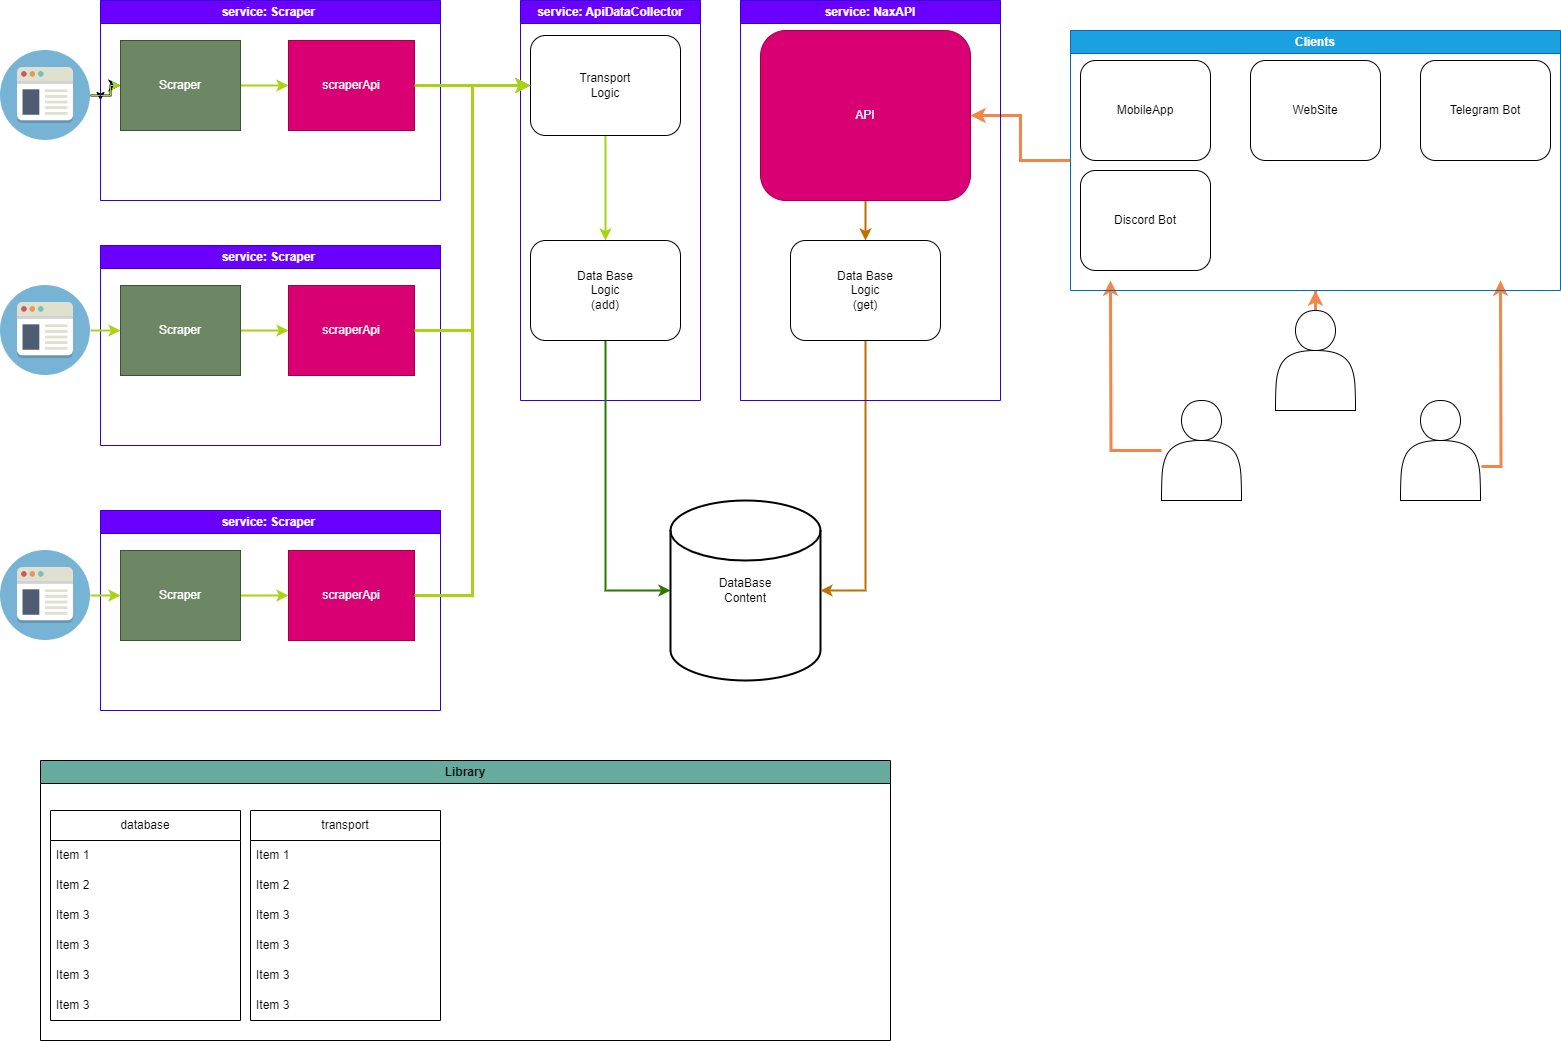

The diagram above was exported from draw.io. Its source (the exported page's mxGraphModel, read from the mxfile embedded in the PNG):
<mxGraphModel dx="1434" dy="764" grid="1" gridSize="10" guides="1" tooltips="1" connect="1" arrows="1" fold="1" page="1" pageScale="1" pageWidth="827" pageHeight="1169" math="0" shadow="0">
  <root>
    <mxCell id="0" />
    <mxCell id="1" parent="0" />
    <mxCell id="Y7JHAWKHioro8XEyoRyl-16" style="edgeStyle=orthogonalEdgeStyle;rounded=0;orthogonalLoop=1;jettySize=auto;html=1;exitX=1;exitY=0.5;exitDx=0;exitDy=0;entryX=0;entryY=0.5;entryDx=0;entryDy=0;" parent="1" source="paGRhX7Dbhwyw0_VAuTM-6" target="Y7JHAWKHioro8XEyoRyl-5" edge="1">
      <mxGeometry relative="1" as="geometry" />
    </mxCell>
    <mxCell id="Y7JHAWKHioro8XEyoRyl-18" style="edgeStyle=orthogonalEdgeStyle;rounded=0;orthogonalLoop=1;jettySize=auto;html=1;exitX=1;exitY=0.5;exitDx=0;exitDy=0;strokeWidth=2;" parent="1" source="paGRhX7Dbhwyw0_VAuTM-6" target="savNVfZnLsZxnWRySyuo-2" edge="1">
      <mxGeometry relative="1" as="geometry" />
    </mxCell>
    <mxCell id="4dEecmj2TGiS_AZpRrU0-1" value="" style="edgeStyle=orthogonalEdgeStyle;rounded=0;orthogonalLoop=1;jettySize=auto;html=1;strokeColor=#A9D214;" parent="1" source="paGRhX7Dbhwyw0_VAuTM-6" target="savNVfZnLsZxnWRySyuo-2" edge="1">
      <mxGeometry relative="1" as="geometry" />
    </mxCell>
    <mxCell id="paGRhX7Dbhwyw0_VAuTM-6" value="" style="shape=image;html=1;verticalAlign=top;verticalLabelPosition=bottom;labelBackgroundColor=#ffffff;imageAspect=0;aspect=fixed;image=https://cdn2.iconfinder.com/data/icons/circle-icons-1/64/browser-128.png" parent="1" vertex="1">
      <mxGeometry y="50" width="90" height="90" as="geometry" />
    </mxCell>
    <mxCell id="Y7JHAWKHioro8XEyoRyl-5" value="service: Scraper&amp;nbsp;" style="swimlane;whiteSpace=wrap;html=1;fillColor=#6a00ff;fontColor=#ffffff;strokeColor=#3700CC;" parent="1" vertex="1">
      <mxGeometry x="100" width="340" height="200" as="geometry" />
    </mxCell>
    <mxCell id="Y7JHAWKHioro8XEyoRyl-17" style="edgeStyle=orthogonalEdgeStyle;rounded=0;orthogonalLoop=1;jettySize=auto;html=1;exitX=1;exitY=0.5;exitDx=0;exitDy=0;entryX=0;entryY=0.5;entryDx=0;entryDy=0;strokeWidth=2;strokeColor=#A9D214;" parent="Y7JHAWKHioro8XEyoRyl-5" source="savNVfZnLsZxnWRySyuo-2" target="Y7JHAWKHioro8XEyoRyl-6" edge="1">
      <mxGeometry relative="1" as="geometry" />
    </mxCell>
    <mxCell id="savNVfZnLsZxnWRySyuo-2" value="Scraper" style="whiteSpace=wrap;html=1;align=center;verticalAlign=middle;treeFolding=1;treeMoving=1;fillColor=#6d8764;fontColor=#ffffff;strokeColor=#3A5431;" parent="Y7JHAWKHioro8XEyoRyl-5" vertex="1">
      <mxGeometry x="20" y="40" width="120" height="90" as="geometry" />
    </mxCell>
    <mxCell id="Y7JHAWKHioro8XEyoRyl-6" value="scraperApi" style="rounded=0;whiteSpace=wrap;html=1;fillColor=#d80073;fontColor=#ffffff;strokeColor=#A50040;" parent="Y7JHAWKHioro8XEyoRyl-5" vertex="1">
      <mxGeometry x="188" y="40" width="126" height="90" as="geometry" />
    </mxCell>
    <mxCell id="Y7JHAWKHioro8XEyoRyl-7" value="service: Scraper&amp;nbsp;" style="swimlane;whiteSpace=wrap;html=1;fillColor=#6a00ff;fontColor=#ffffff;strokeColor=#3700CC;" parent="1" vertex="1">
      <mxGeometry x="100" y="245" width="340" height="200" as="geometry" />
    </mxCell>
    <mxCell id="Y7JHAWKHioro8XEyoRyl-20" style="edgeStyle=orthogonalEdgeStyle;rounded=0;orthogonalLoop=1;jettySize=auto;html=1;entryX=0;entryY=0.5;entryDx=0;entryDy=0;strokeWidth=2;strokeColor=#A9D214;" parent="Y7JHAWKHioro8XEyoRyl-7" source="Y7JHAWKHioro8XEyoRyl-8" target="Y7JHAWKHioro8XEyoRyl-9" edge="1">
      <mxGeometry relative="1" as="geometry" />
    </mxCell>
    <mxCell id="Y7JHAWKHioro8XEyoRyl-8" value="Scraper" style="whiteSpace=wrap;html=1;align=center;verticalAlign=middle;treeFolding=1;treeMoving=1;fillColor=#6d8764;fontColor=#ffffff;strokeColor=#3A5431;" parent="Y7JHAWKHioro8XEyoRyl-7" vertex="1">
      <mxGeometry x="20" y="40" width="120" height="90" as="geometry" />
    </mxCell>
    <mxCell id="Y7JHAWKHioro8XEyoRyl-9" value="scraperApi" style="rounded=0;whiteSpace=wrap;html=1;fillColor=#d80073;fontColor=#ffffff;strokeColor=#A50040;" parent="Y7JHAWKHioro8XEyoRyl-7" vertex="1">
      <mxGeometry x="188" y="40" width="126" height="90" as="geometry" />
    </mxCell>
    <mxCell id="Y7JHAWKHioro8XEyoRyl-10" value="service: Scraper&amp;nbsp;" style="swimlane;whiteSpace=wrap;html=1;fillColor=#6a00ff;fontColor=#ffffff;strokeColor=#3700CC;" parent="1" vertex="1">
      <mxGeometry x="100" y="510" width="340" height="200" as="geometry" />
    </mxCell>
    <mxCell id="Y7JHAWKHioro8XEyoRyl-22" style="edgeStyle=orthogonalEdgeStyle;rounded=0;orthogonalLoop=1;jettySize=auto;html=1;entryX=0;entryY=0.5;entryDx=0;entryDy=0;strokeWidth=2;strokeColor=#A9D214;" parent="Y7JHAWKHioro8XEyoRyl-10" source="Y7JHAWKHioro8XEyoRyl-11" target="Y7JHAWKHioro8XEyoRyl-12" edge="1">
      <mxGeometry relative="1" as="geometry" />
    </mxCell>
    <mxCell id="Y7JHAWKHioro8XEyoRyl-11" value="Scraper" style="whiteSpace=wrap;html=1;align=center;verticalAlign=middle;treeFolding=1;treeMoving=1;fillColor=#6d8764;fontColor=#ffffff;strokeColor=#3A5431;" parent="Y7JHAWKHioro8XEyoRyl-10" vertex="1">
      <mxGeometry x="20" y="40" width="120" height="90" as="geometry" />
    </mxCell>
    <mxCell id="Y7JHAWKHioro8XEyoRyl-12" value="scraperApi" style="rounded=0;whiteSpace=wrap;html=1;fillColor=#d80073;fontColor=#ffffff;strokeColor=#A50040;" parent="Y7JHAWKHioro8XEyoRyl-10" vertex="1">
      <mxGeometry x="188" y="40" width="126" height="90" as="geometry" />
    </mxCell>
    <mxCell id="Y7JHAWKHioro8XEyoRyl-13" value="service: ApiDataCollector" style="swimlane;whiteSpace=wrap;html=1;fillColor=#6a00ff;fontColor=#ffffff;strokeColor=#3700CC;" parent="1" vertex="1">
      <mxGeometry x="520" width="180" height="400" as="geometry" />
    </mxCell>
    <mxCell id="4dEecmj2TGiS_AZpRrU0-3" style="edgeStyle=orthogonalEdgeStyle;rounded=0;orthogonalLoop=1;jettySize=auto;html=1;entryX=0;entryY=0.5;entryDx=0;entryDy=0;entryPerimeter=0;fillColor=#60a917;strokeColor=#2D7600;strokeWidth=2;" parent="Y7JHAWKHioro8XEyoRyl-13" source="Y7JHAWKHioro8XEyoRyl-23" target="AuuLSRP3U-ocMQy14wQM-1" edge="1">
      <mxGeometry relative="1" as="geometry" />
    </mxCell>
    <mxCell id="Y7JHAWKHioro8XEyoRyl-23" value="Data Base&lt;br&gt;Logic&lt;br&gt;(add)" style="rounded=1;whiteSpace=wrap;html=1;" parent="Y7JHAWKHioro8XEyoRyl-13" vertex="1">
      <mxGeometry x="10" y="240" width="150" height="100" as="geometry" />
    </mxCell>
    <mxCell id="Y7JHAWKHioro8XEyoRyl-29" style="edgeStyle=orthogonalEdgeStyle;rounded=0;orthogonalLoop=1;jettySize=auto;html=1;entryX=0.5;entryY=0;entryDx=0;entryDy=0;strokeWidth=2;strokeColor=#A9D214;" parent="Y7JHAWKHioro8XEyoRyl-13" source="Y7JHAWKHioro8XEyoRyl-24" target="Y7JHAWKHioro8XEyoRyl-23" edge="1">
      <mxGeometry relative="1" as="geometry" />
    </mxCell>
    <mxCell id="Y7JHAWKHioro8XEyoRyl-24" value="Transport&lt;br&gt;Logic" style="rounded=1;whiteSpace=wrap;html=1;" parent="Y7JHAWKHioro8XEyoRyl-13" vertex="1">
      <mxGeometry x="10" y="35" width="150" height="100" as="geometry" />
    </mxCell>
    <mxCell id="USIwn76cup5_Gt1iFtTl-43" style="edgeStyle=orthogonalEdgeStyle;rounded=0;orthogonalLoop=1;jettySize=auto;html=1;entryX=0.5;entryY=0;entryDx=0;entryDy=0;strokeWidth=2;fillColor=#f0a30a;strokeColor=#BD7000;" parent="Y7JHAWKHioro8XEyoRyl-13" source="Y7JHAWKHioro8XEyoRyl-1" target="USIwn76cup5_Gt1iFtTl-41" edge="1">
      <mxGeometry relative="1" as="geometry" />
    </mxCell>
    <mxCell id="Y7JHAWKHioro8XEyoRyl-1" value="API" style="rounded=1;whiteSpace=wrap;html=1;fillColor=#d80073;fontColor=#ffffff;strokeColor=#A50040;" parent="Y7JHAWKHioro8XEyoRyl-13" vertex="1">
      <mxGeometry x="240" y="30" width="210" height="170" as="geometry" />
    </mxCell>
    <mxCell id="AuuLSRP3U-ocMQy14wQM-1" value="DataBase&lt;br&gt;Content" style="strokeWidth=2;html=1;shape=mxgraph.flowchart.database;whiteSpace=wrap;" parent="Y7JHAWKHioro8XEyoRyl-13" vertex="1">
      <mxGeometry x="150" y="500" width="150" height="180" as="geometry" />
    </mxCell>
    <mxCell id="USIwn76cup5_Gt1iFtTl-42" style="edgeStyle=orthogonalEdgeStyle;rounded=0;orthogonalLoop=1;jettySize=auto;html=1;entryX=1;entryY=0.5;entryDx=0;entryDy=0;entryPerimeter=0;strokeWidth=2;fillColor=#f0a30a;strokeColor=#BD7000;" parent="Y7JHAWKHioro8XEyoRyl-13" source="USIwn76cup5_Gt1iFtTl-41" target="AuuLSRP3U-ocMQy14wQM-1" edge="1">
      <mxGeometry relative="1" as="geometry" />
    </mxCell>
    <mxCell id="USIwn76cup5_Gt1iFtTl-41" value="Data Base&lt;br&gt;Logic&lt;br&gt;(get)" style="rounded=1;whiteSpace=wrap;html=1;" parent="Y7JHAWKHioro8XEyoRyl-13" vertex="1">
      <mxGeometry x="270" y="240" width="150" height="100" as="geometry" />
    </mxCell>
    <mxCell id="Y7JHAWKHioro8XEyoRyl-21" style="edgeStyle=orthogonalEdgeStyle;rounded=0;orthogonalLoop=1;jettySize=auto;html=1;entryX=0;entryY=0.5;entryDx=0;entryDy=0;strokeWidth=2;strokeColor=#A9D214;" parent="1" source="Y7JHAWKHioro8XEyoRyl-14" target="Y7JHAWKHioro8XEyoRyl-11" edge="1">
      <mxGeometry relative="1" as="geometry" />
    </mxCell>
    <mxCell id="Y7JHAWKHioro8XEyoRyl-14" value="" style="shape=image;html=1;verticalAlign=top;verticalLabelPosition=bottom;labelBackgroundColor=#ffffff;imageAspect=0;aspect=fixed;image=https://cdn2.iconfinder.com/data/icons/circle-icons-1/64/browser-128.png" parent="1" vertex="1">
      <mxGeometry y="550" width="90" height="90" as="geometry" />
    </mxCell>
    <mxCell id="Y7JHAWKHioro8XEyoRyl-19" style="edgeStyle=orthogonalEdgeStyle;rounded=0;orthogonalLoop=1;jettySize=auto;html=1;entryX=0;entryY=0.5;entryDx=0;entryDy=0;strokeWidth=2;strokeColor=#A9D214;" parent="1" source="Y7JHAWKHioro8XEyoRyl-15" target="Y7JHAWKHioro8XEyoRyl-8" edge="1">
      <mxGeometry relative="1" as="geometry" />
    </mxCell>
    <mxCell id="Y7JHAWKHioro8XEyoRyl-15" value="" style="shape=image;html=1;verticalAlign=top;verticalLabelPosition=bottom;labelBackgroundColor=#ffffff;imageAspect=0;aspect=fixed;image=https://cdn2.iconfinder.com/data/icons/circle-icons-1/64/browser-128.png" parent="1" vertex="1">
      <mxGeometry y="285" width="90" height="90" as="geometry" />
    </mxCell>
    <mxCell id="Y7JHAWKHioro8XEyoRyl-25" style="edgeStyle=orthogonalEdgeStyle;rounded=0;orthogonalLoop=1;jettySize=auto;html=1;entryX=0;entryY=0.5;entryDx=0;entryDy=0;strokeWidth=3;strokeColor=#A9D214;" parent="1" source="Y7JHAWKHioro8XEyoRyl-9" target="Y7JHAWKHioro8XEyoRyl-24" edge="1">
      <mxGeometry relative="1" as="geometry" />
    </mxCell>
    <mxCell id="Y7JHAWKHioro8XEyoRyl-26" style="edgeStyle=orthogonalEdgeStyle;rounded=0;orthogonalLoop=1;jettySize=auto;html=1;entryX=0;entryY=0.5;entryDx=0;entryDy=0;strokeWidth=3;strokeColor=#A9D214;" parent="1" source="Y7JHAWKHioro8XEyoRyl-6" target="Y7JHAWKHioro8XEyoRyl-24" edge="1">
      <mxGeometry relative="1" as="geometry" />
    </mxCell>
    <mxCell id="Y7JHAWKHioro8XEyoRyl-27" style="edgeStyle=orthogonalEdgeStyle;rounded=0;orthogonalLoop=1;jettySize=auto;html=1;entryX=0;entryY=0.5;entryDx=0;entryDy=0;strokeWidth=3;strokeColor=#A9D214;" parent="1" source="Y7JHAWKHioro8XEyoRyl-12" target="Y7JHAWKHioro8XEyoRyl-24" edge="1">
      <mxGeometry relative="1" as="geometry" />
    </mxCell>
    <mxCell id="Y7JHAWKHioro8XEyoRyl-51" style="edgeStyle=orthogonalEdgeStyle;rounded=0;orthogonalLoop=1;jettySize=auto;html=1;strokeWidth=3;strokeColor=#f2854a;" parent="1" source="Y7JHAWKHioro8XEyoRyl-35" edge="1">
      <mxGeometry relative="1" as="geometry">
        <mxPoint x="1110" y="280" as="targetPoint" />
      </mxGeometry>
    </mxCell>
    <mxCell id="Y7JHAWKHioro8XEyoRyl-35" value="" style="shape=actor;whiteSpace=wrap;html=1;" parent="1" vertex="1">
      <mxGeometry x="1161" y="400" width="80" height="100" as="geometry" />
    </mxCell>
    <mxCell id="Y7JHAWKHioro8XEyoRyl-49" style="edgeStyle=orthogonalEdgeStyle;rounded=0;orthogonalLoop=1;jettySize=auto;html=1;entryX=0.5;entryY=1;entryDx=0;entryDy=0;strokeWidth=3;strokeColor=#f2854a;" parent="1" source="Y7JHAWKHioro8XEyoRyl-36" target="Y7JHAWKHioro8XEyoRyl-42" edge="1">
      <mxGeometry relative="1" as="geometry" />
    </mxCell>
    <mxCell id="Y7JHAWKHioro8XEyoRyl-36" value="" style="shape=actor;whiteSpace=wrap;html=1;" parent="1" vertex="1">
      <mxGeometry x="1275" y="310" width="80" height="100" as="geometry" />
    </mxCell>
    <mxCell id="Y7JHAWKHioro8XEyoRyl-50" style="edgeStyle=orthogonalEdgeStyle;rounded=0;orthogonalLoop=1;jettySize=auto;html=1;strokeWidth=3;strokeColor=#f2854a;exitX=1.013;exitY=0.66;exitDx=0;exitDy=0;exitPerimeter=0;" parent="1" source="Y7JHAWKHioro8XEyoRyl-37" edge="1">
      <mxGeometry relative="1" as="geometry">
        <mxPoint x="1500" y="280" as="targetPoint" />
      </mxGeometry>
    </mxCell>
    <mxCell id="Y7JHAWKHioro8XEyoRyl-37" value="" style="shape=actor;whiteSpace=wrap;html=1;" parent="1" vertex="1">
      <mxGeometry x="1400" y="400" width="80" height="100" as="geometry" />
    </mxCell>
    <mxCell id="Y7JHAWKHioro8XEyoRyl-48" style="edgeStyle=orthogonalEdgeStyle;rounded=0;orthogonalLoop=1;jettySize=auto;html=1;entryX=1;entryY=0.5;entryDx=0;entryDy=0;strokeWidth=3;strokeColor=#f2854a;" parent="1" source="Y7JHAWKHioro8XEyoRyl-42" target="Y7JHAWKHioro8XEyoRyl-1" edge="1">
      <mxGeometry relative="1" as="geometry" />
    </mxCell>
    <mxCell id="Y7JHAWKHioro8XEyoRyl-42" value="Clients" style="swimlane;whiteSpace=wrap;html=1;fillColor=#1ba1e2;fontColor=#ffffff;strokeColor=#006EAF;" parent="1" vertex="1">
      <mxGeometry x="1070" y="30" width="490" height="260" as="geometry" />
    </mxCell>
    <mxCell id="Y7JHAWKHioro8XEyoRyl-43" value="MobileApp" style="rounded=1;whiteSpace=wrap;html=1;" parent="Y7JHAWKHioro8XEyoRyl-42" vertex="1">
      <mxGeometry x="10" y="30" width="130" height="100" as="geometry" />
    </mxCell>
    <mxCell id="Y7JHAWKHioro8XEyoRyl-44" value="WebSite" style="rounded=1;whiteSpace=wrap;html=1;" parent="Y7JHAWKHioro8XEyoRyl-42" vertex="1">
      <mxGeometry x="180" y="30" width="130" height="100" as="geometry" />
    </mxCell>
    <mxCell id="Y7JHAWKHioro8XEyoRyl-45" value="Telegram Bot" style="rounded=1;whiteSpace=wrap;html=1;" parent="Y7JHAWKHioro8XEyoRyl-42" vertex="1">
      <mxGeometry x="350" y="30" width="130" height="100" as="geometry" />
    </mxCell>
    <mxCell id="USIwn76cup5_Gt1iFtTl-37" value="Discord Bot" style="rounded=1;whiteSpace=wrap;html=1;" parent="Y7JHAWKHioro8XEyoRyl-42" vertex="1">
      <mxGeometry x="10" y="140" width="130" height="100" as="geometry" />
    </mxCell>
    <mxCell id="USIwn76cup5_Gt1iFtTl-1" value="Library" style="swimlane;whiteSpace=wrap;html=1;fillColor=#67AB9F;" parent="1" vertex="1">
      <mxGeometry x="40" y="760" width="850" height="280" as="geometry" />
    </mxCell>
    <mxCell id="USIwn76cup5_Gt1iFtTl-10" value="database" style="swimlane;fontStyle=0;childLayout=stackLayout;horizontal=1;startSize=30;horizontalStack=0;resizeParent=1;resizeParentMax=0;resizeLast=0;collapsible=1;marginBottom=0;whiteSpace=wrap;html=1;" parent="USIwn76cup5_Gt1iFtTl-1" vertex="1">
      <mxGeometry x="10" y="50" width="190" height="210" as="geometry" />
    </mxCell>
    <mxCell id="USIwn76cup5_Gt1iFtTl-11" value="Item 1" style="text;strokeColor=none;fillColor=none;align=left;verticalAlign=middle;spacingLeft=4;spacingRight=4;overflow=hidden;points=[[0,0.5],[1,0.5]];portConstraint=eastwest;rotatable=0;whiteSpace=wrap;html=1;" parent="USIwn76cup5_Gt1iFtTl-10" vertex="1">
      <mxGeometry y="30" width="190" height="30" as="geometry" />
    </mxCell>
    <mxCell id="USIwn76cup5_Gt1iFtTl-12" value="Item 2" style="text;strokeColor=none;fillColor=none;align=left;verticalAlign=middle;spacingLeft=4;spacingRight=4;overflow=hidden;points=[[0,0.5],[1,0.5]];portConstraint=eastwest;rotatable=0;whiteSpace=wrap;html=1;" parent="USIwn76cup5_Gt1iFtTl-10" vertex="1">
      <mxGeometry y="60" width="190" height="30" as="geometry" />
    </mxCell>
    <mxCell id="USIwn76cup5_Gt1iFtTl-13" value="Item 3" style="text;strokeColor=none;fillColor=none;align=left;verticalAlign=middle;spacingLeft=4;spacingRight=4;overflow=hidden;points=[[0,0.5],[1,0.5]];portConstraint=eastwest;rotatable=0;whiteSpace=wrap;html=1;" parent="USIwn76cup5_Gt1iFtTl-10" vertex="1">
      <mxGeometry y="90" width="190" height="30" as="geometry" />
    </mxCell>
    <mxCell id="USIwn76cup5_Gt1iFtTl-14" value="Item 3" style="text;strokeColor=none;fillColor=none;align=left;verticalAlign=middle;spacingLeft=4;spacingRight=4;overflow=hidden;points=[[0,0.5],[1,0.5]];portConstraint=eastwest;rotatable=0;whiteSpace=wrap;html=1;" parent="USIwn76cup5_Gt1iFtTl-10" vertex="1">
      <mxGeometry y="120" width="190" height="30" as="geometry" />
    </mxCell>
    <mxCell id="USIwn76cup5_Gt1iFtTl-15" value="Item 3" style="text;strokeColor=none;fillColor=none;align=left;verticalAlign=middle;spacingLeft=4;spacingRight=4;overflow=hidden;points=[[0,0.5],[1,0.5]];portConstraint=eastwest;rotatable=0;whiteSpace=wrap;html=1;" parent="USIwn76cup5_Gt1iFtTl-10" vertex="1">
      <mxGeometry y="150" width="190" height="30" as="geometry" />
    </mxCell>
    <mxCell id="USIwn76cup5_Gt1iFtTl-16" value="Item 3" style="text;strokeColor=none;fillColor=none;align=left;verticalAlign=middle;spacingLeft=4;spacingRight=4;overflow=hidden;points=[[0,0.5],[1,0.5]];portConstraint=eastwest;rotatable=0;whiteSpace=wrap;html=1;" parent="USIwn76cup5_Gt1iFtTl-10" vertex="1">
      <mxGeometry y="180" width="190" height="30" as="geometry" />
    </mxCell>
    <mxCell id="USIwn76cup5_Gt1iFtTl-28" value="transport" style="swimlane;fontStyle=0;childLayout=stackLayout;horizontal=1;startSize=30;horizontalStack=0;resizeParent=1;resizeParentMax=0;resizeLast=0;collapsible=1;marginBottom=0;whiteSpace=wrap;html=1;" parent="USIwn76cup5_Gt1iFtTl-1" vertex="1">
      <mxGeometry x="210" y="50" width="190" height="210" as="geometry" />
    </mxCell>
    <mxCell id="USIwn76cup5_Gt1iFtTl-29" value="Item 1" style="text;strokeColor=none;fillColor=none;align=left;verticalAlign=middle;spacingLeft=4;spacingRight=4;overflow=hidden;points=[[0,0.5],[1,0.5]];portConstraint=eastwest;rotatable=0;whiteSpace=wrap;html=1;" parent="USIwn76cup5_Gt1iFtTl-28" vertex="1">
      <mxGeometry y="30" width="190" height="30" as="geometry" />
    </mxCell>
    <mxCell id="USIwn76cup5_Gt1iFtTl-30" value="Item 2" style="text;strokeColor=none;fillColor=none;align=left;verticalAlign=middle;spacingLeft=4;spacingRight=4;overflow=hidden;points=[[0,0.5],[1,0.5]];portConstraint=eastwest;rotatable=0;whiteSpace=wrap;html=1;" parent="USIwn76cup5_Gt1iFtTl-28" vertex="1">
      <mxGeometry y="60" width="190" height="30" as="geometry" />
    </mxCell>
    <mxCell id="USIwn76cup5_Gt1iFtTl-31" value="Item 3" style="text;strokeColor=none;fillColor=none;align=left;verticalAlign=middle;spacingLeft=4;spacingRight=4;overflow=hidden;points=[[0,0.5],[1,0.5]];portConstraint=eastwest;rotatable=0;whiteSpace=wrap;html=1;" parent="USIwn76cup5_Gt1iFtTl-28" vertex="1">
      <mxGeometry y="90" width="190" height="30" as="geometry" />
    </mxCell>
    <mxCell id="USIwn76cup5_Gt1iFtTl-32" value="Item 3" style="text;strokeColor=none;fillColor=none;align=left;verticalAlign=middle;spacingLeft=4;spacingRight=4;overflow=hidden;points=[[0,0.5],[1,0.5]];portConstraint=eastwest;rotatable=0;whiteSpace=wrap;html=1;" parent="USIwn76cup5_Gt1iFtTl-28" vertex="1">
      <mxGeometry y="120" width="190" height="30" as="geometry" />
    </mxCell>
    <mxCell id="USIwn76cup5_Gt1iFtTl-33" value="Item 3" style="text;strokeColor=none;fillColor=none;align=left;verticalAlign=middle;spacingLeft=4;spacingRight=4;overflow=hidden;points=[[0,0.5],[1,0.5]];portConstraint=eastwest;rotatable=0;whiteSpace=wrap;html=1;" parent="USIwn76cup5_Gt1iFtTl-28" vertex="1">
      <mxGeometry y="150" width="190" height="30" as="geometry" />
    </mxCell>
    <mxCell id="USIwn76cup5_Gt1iFtTl-34" value="Item 3" style="text;strokeColor=none;fillColor=none;align=left;verticalAlign=middle;spacingLeft=4;spacingRight=4;overflow=hidden;points=[[0,0.5],[1,0.5]];portConstraint=eastwest;rotatable=0;whiteSpace=wrap;html=1;" parent="USIwn76cup5_Gt1iFtTl-28" vertex="1">
      <mxGeometry y="180" width="190" height="30" as="geometry" />
    </mxCell>
    <mxCell id="USIwn76cup5_Gt1iFtTl-64" value="service: NaxAPI" style="swimlane;whiteSpace=wrap;html=1;fillColor=#6a00ff;fontColor=#ffffff;strokeColor=#3700CC;" parent="1" vertex="1">
      <mxGeometry x="740" width="260" height="400" as="geometry" />
    </mxCell>
  </root>
</mxGraphModel>